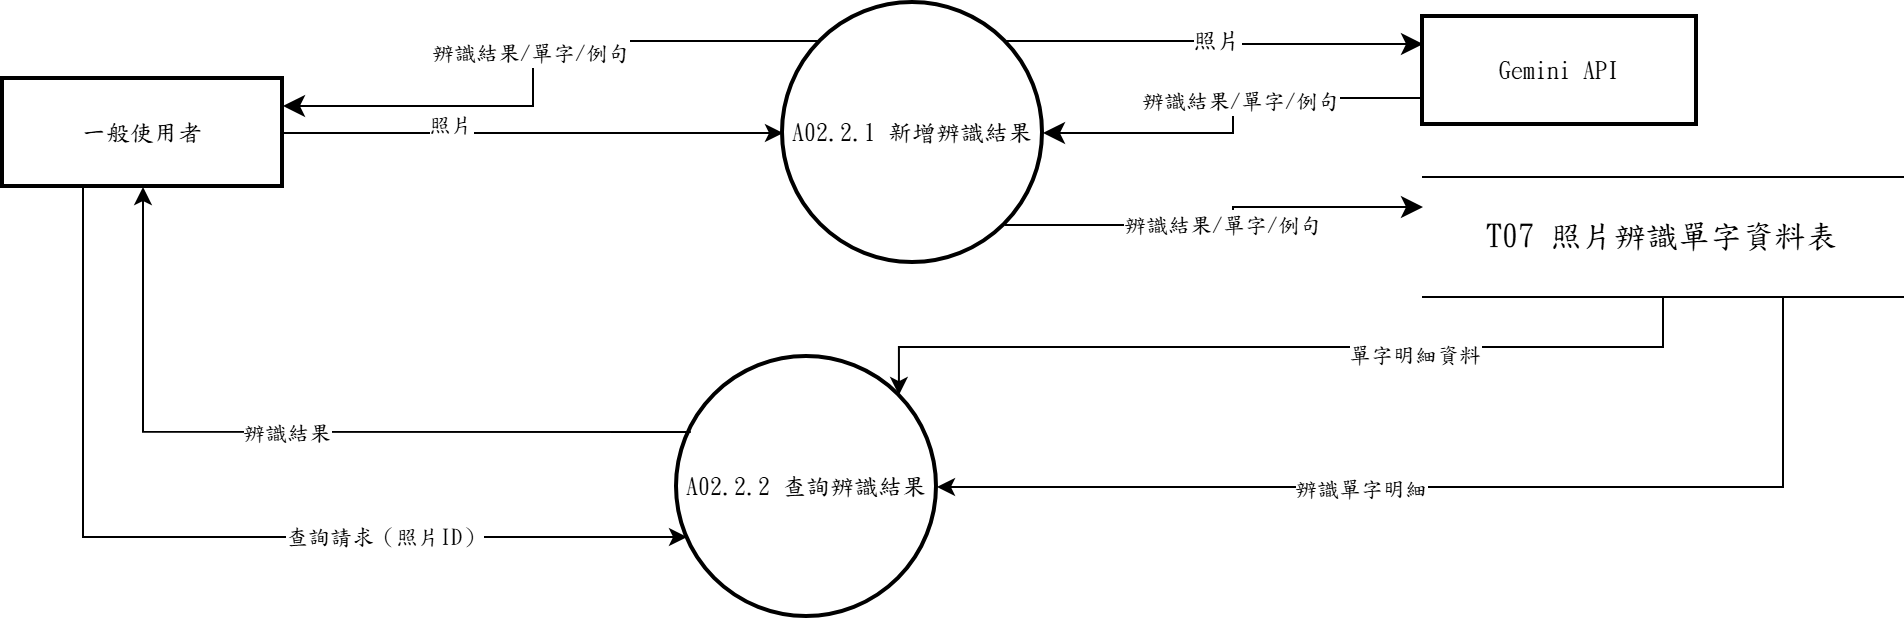

The diagram above was exported from draw.io. Its source (the exported page's mxGraphModel, read from the mxfile embedded in the PNG):
<mxGraphModel dx="1030" dy="562" grid="1" gridSize="10" guides="1" tooltips="1" connect="1" arrows="1" fold="1" page="1" pageScale="1" pageWidth="1654" pageHeight="1169" math="0" shadow="0">
  <root>
    <mxCell id="0" />
    <mxCell id="1" parent="0" />
    <mxCell id="RS9ms_m4SaLwdheG270N-1" edge="1" parent="1" source="RS9ms_m4SaLwdheG270N-5" style="edgeStyle=orthogonalEdgeStyle;rounded=0;orthogonalLoop=1;jettySize=auto;html=1;entryX=0;entryY=0.5;entryDx=0;entryDy=0;exitX=1;exitY=0.5;exitDx=0;exitDy=0;" target="5WmEWVQBUOWni0Q8dWsb-29">
      <mxGeometry relative="1" as="geometry">
        <Array as="points">
          <mxPoint x="620" y="288" />
        </Array>
        <mxPoint x="660" y="300" as="sourcePoint" />
      </mxGeometry>
    </mxCell>
    <mxCell id="RS9ms_m4SaLwdheG270N-2" connectable="0" parent="RS9ms_m4SaLwdheG270N-1" style="edgeLabel;html=1;align=center;verticalAlign=middle;resizable=0;points=[];fontFamily=標楷體;" value="照片" vertex="1">
      <mxGeometry relative="1" x="-0.3322" y="5" as="geometry">
        <mxPoint as="offset" />
      </mxGeometry>
    </mxCell>
    <mxCell id="RS9ms_m4SaLwdheG270N-5" parent="1" style="whiteSpace=wrap;strokeWidth=2;fontFamily=標楷體;" value="一般使用者" vertex="1">
      <mxGeometry height="54" width="140" x="480" y="261" as="geometry" />
    </mxCell>
    <mxCell id="RS9ms_m4SaLwdheG270N-10" edge="1" parent="1" source="RS9ms_m4SaLwdheG270N-12" style="edgeStyle=elbowEdgeStyle;rounded=0;orthogonalLoop=1;jettySize=auto;html=1;exitX=0.5;exitY=1;exitDx=0;exitDy=0;entryX=1;entryY=0;entryDx=0;entryDy=0;elbow=vertical;" target="RS9ms_m4SaLwdheG270N-28">
      <mxGeometry relative="1" as="geometry">
        <mxPoint x="1010" y="390" as="targetPoint" />
      </mxGeometry>
    </mxCell>
    <mxCell id="RS9ms_m4SaLwdheG270N-11" connectable="0" parent="RS9ms_m4SaLwdheG270N-10" style="edgeLabel;html=1;align=center;verticalAlign=middle;resizable=0;points=[];fontFamily=標楷體;" value="單字明細資料" vertex="1">
      <mxGeometry relative="1" x="-0.3035" y="7" as="geometry">
        <mxPoint y="-4" as="offset" />
      </mxGeometry>
    </mxCell>
    <mxCell id="RS9ms_m4SaLwdheG270N-12" parent="1" style="shape=partialRectangle;whiteSpace=wrap;html=1;left=0;right=0;fontFamily=標楷體;" value="&lt;span lang=&quot;EN-US&quot; style=&quot;font-size: 12pt;&quot;&gt;T07&amp;nbsp;&lt;/span&gt;&lt;span style=&quot;font-size: 12pt;&quot;&gt;照片辨識單字資料表&lt;/span&gt;" vertex="1">
      <mxGeometry height="60" width="240" x="1190" y="310" as="geometry" />
    </mxCell>
    <mxCell id="RS9ms_m4SaLwdheG270N-26" edge="1" parent="1" source="RS9ms_m4SaLwdheG270N-12" style="edgeStyle=orthogonalEdgeStyle;rounded=0;orthogonalLoop=1;jettySize=auto;html=1;exitX=0.7500;exitY=1.0000;exitDx=0;exitDy=0;exitPerimeter=0;entryX=1.0000;entryY=0.5000;entryDx=0;entryDy=0;entryPerimeter=0;" target="RS9ms_m4SaLwdheG270N-28">
      <mxGeometry relative="1" as="geometry">
        <Array as="points">
          <mxPoint x="1370" y="465" />
        </Array>
      </mxGeometry>
    </mxCell>
    <mxCell id="RS9ms_m4SaLwdheG270N-27" connectable="0" parent="RS9ms_m4SaLwdheG270N-26" style="edgeLabel;html=1;align=center;verticalAlign=middle;resizable=0;points=[];fontFamily=標楷體;" value="辨識單字明細" vertex="1">
      <mxGeometry relative="1" x="0.1834" as="geometry">
        <mxPoint as="offset" />
      </mxGeometry>
    </mxCell>
    <mxCell id="RS9ms_m4SaLwdheG270N-28" parent="1" style="ellipse;aspect=fixed;strokeWidth=2;whiteSpace=wrap;fontFamily=標楷體;" value="A02.2.2 查詢辨識結果" vertex="1">
      <mxGeometry height="130" width="130" x="817" y="400" as="geometry" />
    </mxCell>
    <mxCell id="RS9ms_m4SaLwdheG270N-29" edge="1" parent="1" source="RS9ms_m4SaLwdheG270N-28" style="edgeStyle=orthogonalEdgeStyle;rounded=0;orthogonalLoop=1;jettySize=auto;html=1;exitX=0.053;exitY=0.288;exitDx=0;exitDy=0;exitPerimeter=0;entryX=0.5;entryY=1;entryDx=0;entryDy=0;" target="RS9ms_m4SaLwdheG270N-5">
      <mxGeometry relative="1" as="geometry">
        <Array as="points">
          <mxPoint x="550" y="437" />
        </Array>
        <mxPoint x="570" y="320" as="targetPoint" />
      </mxGeometry>
    </mxCell>
    <mxCell id="RS9ms_m4SaLwdheG270N-30" connectable="0" parent="RS9ms_m4SaLwdheG270N-29" style="edgeLabel;html=1;align=center;verticalAlign=middle;resizable=0;points=[];fontFamily=標楷體;" value="辨識結果" vertex="1">
      <mxGeometry relative="1" x="0.0196" as="geometry">
        <mxPoint as="offset" />
      </mxGeometry>
    </mxCell>
    <mxCell id="fwS3RQDacEDqHK9l-geM-3" edge="1" parent="1" source="5WmEWVQBUOWni0Q8dWsb-29" style="edgeStyle=orthogonalEdgeStyle;rounded=0;orthogonalLoop=1;jettySize=auto;html=1;exitX=0;exitY=0;exitDx=0;exitDy=0;entryX=1;entryY=0.25;entryDx=0;entryDy=0;fontSize=12;startSize=8;endSize=8;" target="RS9ms_m4SaLwdheG270N-5">
      <mxGeometry relative="1" as="geometry" />
    </mxCell>
    <mxCell id="fwS3RQDacEDqHK9l-geM-4" connectable="0" parent="fwS3RQDacEDqHK9l-geM-3" style="edgeLabel;html=1;align=center;verticalAlign=middle;resizable=0;points=[];fontSize=12;fontFamily=標楷體;" value="&lt;span style=&quot;font-size: 11px;&quot;&gt;辨識結果/單字/例句&lt;/span&gt;" vertex="1">
      <mxGeometry relative="1" x="-0.012" y="-2" as="geometry">
        <mxPoint y="1" as="offset" />
      </mxGeometry>
    </mxCell>
    <mxCell id="fwS3RQDacEDqHK9l-geM-10" edge="1" parent="1" source="5WmEWVQBUOWni0Q8dWsb-29" style="edgeStyle=orthogonalEdgeStyle;rounded=0;orthogonalLoop=1;jettySize=auto;html=1;exitX=1;exitY=0;exitDx=0;exitDy=0;entryX=0;entryY=0.25;entryDx=0;entryDy=0;fontSize=12;startSize=8;endSize=8;" target="fwS3RQDacEDqHK9l-geM-5">
      <mxGeometry relative="1" as="geometry" />
    </mxCell>
    <mxCell id="fwS3RQDacEDqHK9l-geM-11" connectable="0" parent="fwS3RQDacEDqHK9l-geM-10" style="edgeLabel;html=1;align=center;verticalAlign=middle;resizable=0;points=[];fontSize=12;fontFamily=標楷體;" value="照片" vertex="1">
      <mxGeometry relative="1" x="0.0088" y="1" as="geometry">
        <mxPoint as="offset" />
      </mxGeometry>
    </mxCell>
    <mxCell id="fwS3RQDacEDqHK9l-geM-14" edge="1" parent="1" source="5WmEWVQBUOWni0Q8dWsb-29" style="edgeStyle=orthogonalEdgeStyle;rounded=0;orthogonalLoop=1;jettySize=auto;html=1;exitX=1;exitY=1;exitDx=0;exitDy=0;entryX=0;entryY=0.25;entryDx=0;entryDy=0;fontSize=12;startSize=8;endSize=8;" target="RS9ms_m4SaLwdheG270N-12">
      <mxGeometry relative="1" as="geometry" />
    </mxCell>
    <mxCell id="fwS3RQDacEDqHK9l-geM-15" connectable="0" parent="fwS3RQDacEDqHK9l-geM-14" style="edgeLabel;html=1;align=center;verticalAlign=middle;resizable=0;points=[];fontSize=12;fontFamily=標楷體;" value="&lt;span style=&quot;font-size: 11px;&quot;&gt;辨識結果/單字/例句&lt;/span&gt;" vertex="1">
      <mxGeometry relative="1" x="-0.0047" as="geometry">
        <mxPoint as="offset" />
      </mxGeometry>
    </mxCell>
    <mxCell id="5WmEWVQBUOWni0Q8dWsb-29" parent="1" style="ellipse;aspect=fixed;strokeWidth=2;whiteSpace=wrap;fontFamily=標楷體;" value="A02.2.1 新增辨識結果" vertex="1">
      <mxGeometry height="130" width="130" x="870" y="223" as="geometry" />
    </mxCell>
    <mxCell id="fwS3RQDacEDqHK9l-geM-12" edge="1" parent="1" source="fwS3RQDacEDqHK9l-geM-5" style="edgeStyle=orthogonalEdgeStyle;rounded=0;orthogonalLoop=1;jettySize=auto;html=1;exitX=0;exitY=0.75;exitDx=0;exitDy=0;entryX=1;entryY=0.5;entryDx=0;entryDy=0;fontSize=12;startSize=8;endSize=8;" target="5WmEWVQBUOWni0Q8dWsb-29">
      <mxGeometry relative="1" as="geometry" />
    </mxCell>
    <mxCell id="fwS3RQDacEDqHK9l-geM-13" connectable="0" parent="fwS3RQDacEDqHK9l-geM-12" style="edgeLabel;html=1;align=center;verticalAlign=middle;resizable=0;points=[];fontSize=12;fontFamily=標楷體;" value="&lt;span style=&quot;font-size: 11px;&quot;&gt;辨識結果/單字/例句&lt;/span&gt;" vertex="1">
      <mxGeometry relative="1" x="-0.0795" y="3" as="geometry">
        <mxPoint as="offset" />
      </mxGeometry>
    </mxCell>
    <mxCell id="fwS3RQDacEDqHK9l-geM-5" parent="1" style="whiteSpace=wrap;strokeWidth=2;fontFamily=標楷體;" value="Gemini API" vertex="1">
      <mxGeometry height="54" width="137" x="1190" y="230" as="geometry" />
    </mxCell>
    <mxCell id="new-ss5eO--1" edge="1" parent="1" source="RS9ms_m4SaLwdheG270N-5" style="edgeStyle=orthogonalEdgeStyle;rounded=0;orthogonalLoop=1;jettySize=auto;html=1;exitX=0.2857;exitY=1.0000;exitDx=0;exitDy=0;exitPerimeter=0;entryX=0.0385;entryY=0.6923;entryDx=0;entryDy=0;entryPerimeter=0;" target="RS9ms_m4SaLwdheG270N-28">
      <mxGeometry relative="1" as="geometry">
        <Array as="points">
          <mxPoint x="520" y="490" />
        </Array>
      </mxGeometry>
    </mxCell>
    <mxCell id="new-ss5eO--2" connectable="0" parent="new-ss5eO--1" style="edgeLabel;html=1;align=center;verticalAlign=middle;resizable=0;points=[];fontFamily=標楷體;" value="查詢請求（照片ID）" vertex="1">
      <mxGeometry relative="1" x="0.3669" as="geometry">
        <mxPoint as="offset" />
      </mxGeometry>
    </mxCell>
  </root>
</mxGraphModel>